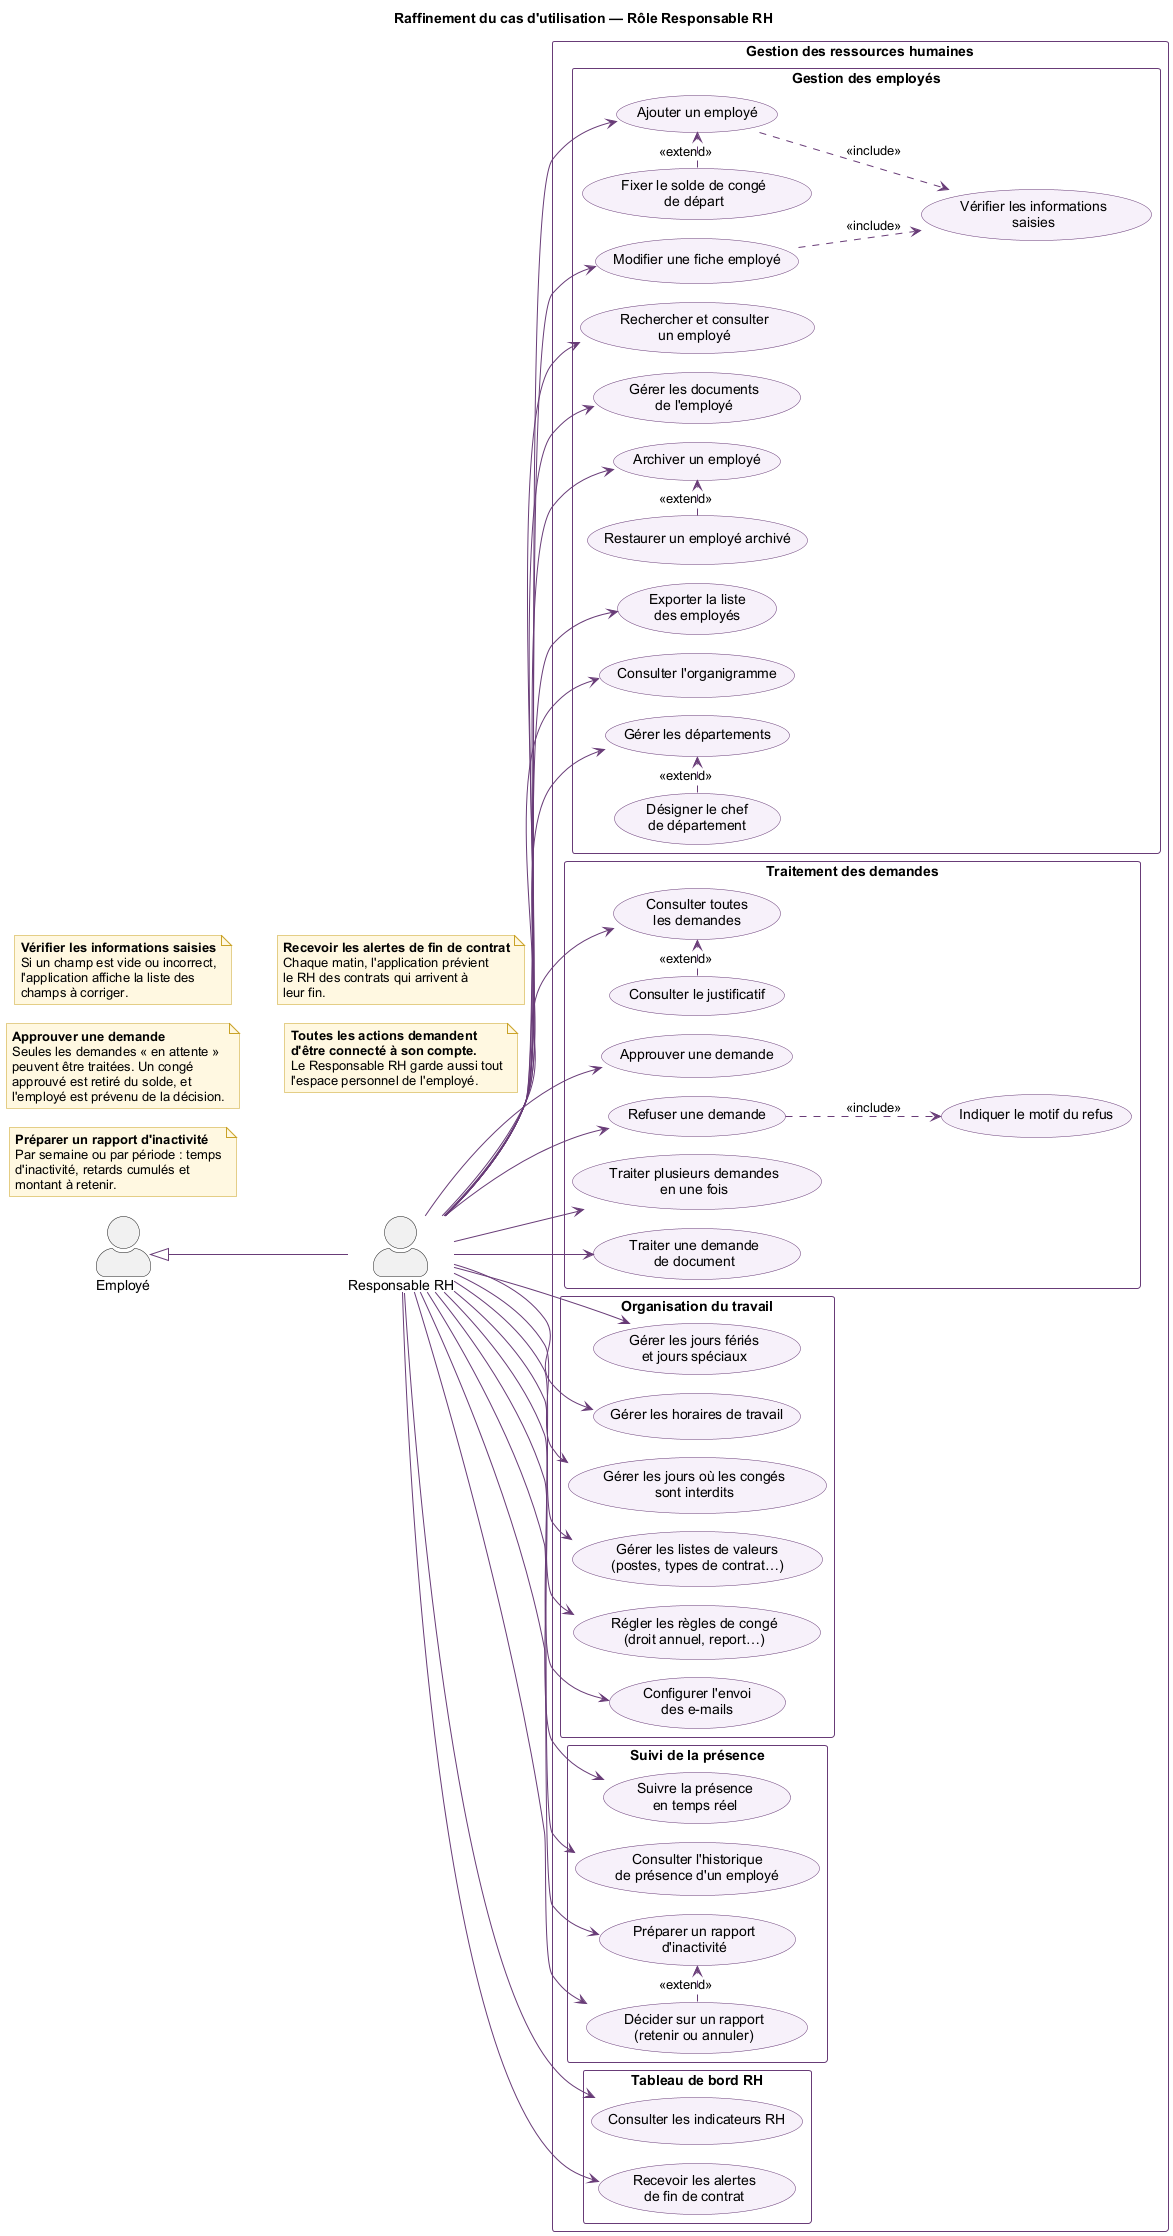

The diagram above was rendered by PlantUML. Its source (embedded in the PNG):
@startuml
!pragma layout smetana
skinparam shadowing false
skinparam defaultFontName Arial
skinparam actorStyle awesome
skinparam packageStyle rectangle
skinparam ArrowColor #683B77
skinparam usecase {
  BackgroundColor #F7F1FA
  BorderColor #683B77
}
skinparam rectangle {
  BorderColor #683B77
}
skinparam package {
  BorderColor #683B77
  FontColor #683B77
}
skinparam note {
  BackgroundColor #FFF8E1
  BorderColor #C9A227
}
left to right direction

title Raffinement du cas d'utilisation — Rôle Responsable RH

actor "Responsable RH" as RH
actor "Employé" as EMP

RH -up-|> EMP

rectangle "Gestion des ressources humaines" {

  package "Gestion des employés" {
    usecase "Ajouter un employé" as UC1
    usecase "Vérifier les informations\nsaisies" as UC1a
    usecase "Modifier une fiche employé" as UC2
    usecase "Rechercher et consulter\nun employé" as UC3
    usecase "Gérer les documents\nde l'employé" as UC4
    usecase "Fixer le solde de congé\nde départ" as UC5
    usecase "Archiver un employé" as UC6
    usecase "Restaurer un employé archivé" as UC6a
    usecase "Exporter la liste\ndes employés" as UC7
    usecase "Consulter l'organigramme" as UC8
    usecase "Gérer les départements" as UC9
    usecase "Désigner le chef\nde département" as UC9a
  }

  package "Traitement des demandes" {
    usecase "Consulter toutes\nles demandes" as UC10
    usecase "Approuver une demande" as UC11
    usecase "Refuser une demande" as UC12
    usecase "Indiquer le motif du refus" as UC12a
    usecase "Traiter plusieurs demandes\nen une fois" as UC13
    usecase "Consulter le justificatif" as UC14
    usecase "Traiter une demande\nde document" as UC15
  }

  package "Organisation du travail" {
    usecase "Gérer les jours fériés\net jours spéciaux" as UC16
    usecase "Gérer les horaires de travail" as UC17
    usecase "Gérer les jours où les congés\nsont interdits" as UC18
    usecase "Gérer les listes de valeurs\n(postes, types de contrat…)" as UC19
    usecase "Régler les règles de congé\n(droit annuel, report…)" as UC20
    usecase "Configurer l'envoi\ndes e-mails" as UC21
  }

  package "Suivi de la présence" {
    usecase "Suivre la présence\nen temps réel" as UC22
    usecase "Consulter l'historique\nde présence d'un employé" as UC23
    usecase "Préparer un rapport\nd'inactivité" as UC24
    usecase "Décider sur un rapport\n(retenir ou annuler)" as UC25
  }

  package "Tableau de bord RH" {
    usecase "Consulter les indicateurs RH" as UC26
    usecase "Recevoir les alertes\nde fin de contrat" as UC27
  }
}

RH --> UC1
RH --> UC2
RH --> UC3
RH --> UC4
RH --> UC6
RH --> UC7
RH --> UC8
RH --> UC9

RH --> UC10
RH --> UC11
RH --> UC12
RH --> UC13
RH --> UC15

RH --> UC16
RH --> UC17
RH --> UC18
RH --> UC19
RH --> UC20
RH --> UC21

RH --> UC22
RH --> UC23
RH --> UC24
RH --> UC25

RH --> UC26
RH --> UC27

UC1 ..> UC1a : <<include>>
UC2 ..> UC1a : <<include>>
UC5 .> UC1 : <<extend>>
UC6a .> UC6 : <<extend>>
UC9a .> UC9 : <<extend>>

UC12 ..> UC12a : <<include>>
UC14 .> UC10 : <<extend>>

UC25 .> UC24 : <<extend>>

note as N_UC1a
  <b>Vérifier les informations saisies</b>
  Si un champ est vide ou incorrect,
  l'application affiche la liste des
  champs à corriger.
end note

note as N_UC11
  <b>Approuver une demande</b>
  Seules les demandes « en attente »
  peuvent être traitées. Un congé
  approuvé est retiré du solde, et
  l'employé est prévenu de la décision.
end note

note as N_UC24
  <b>Préparer un rapport d'inactivité</b>
  Par semaine ou par période : temps
  d'inactivité, retards cumulés et
  montant à retenir.
end note

note as N_UC27
  <b>Recevoir les alertes de fin de contrat</b>
  Chaque matin, l'application prévient
  le RH des contrats qui arrivent à
  leur fin.
end note

note as N1
  <b>Toutes les actions demandent</b>
  <b>d'être connecté à son compte.</b>
  Le Responsable RH garde aussi tout
  l'espace personnel de l'employé.
end note

@enduml